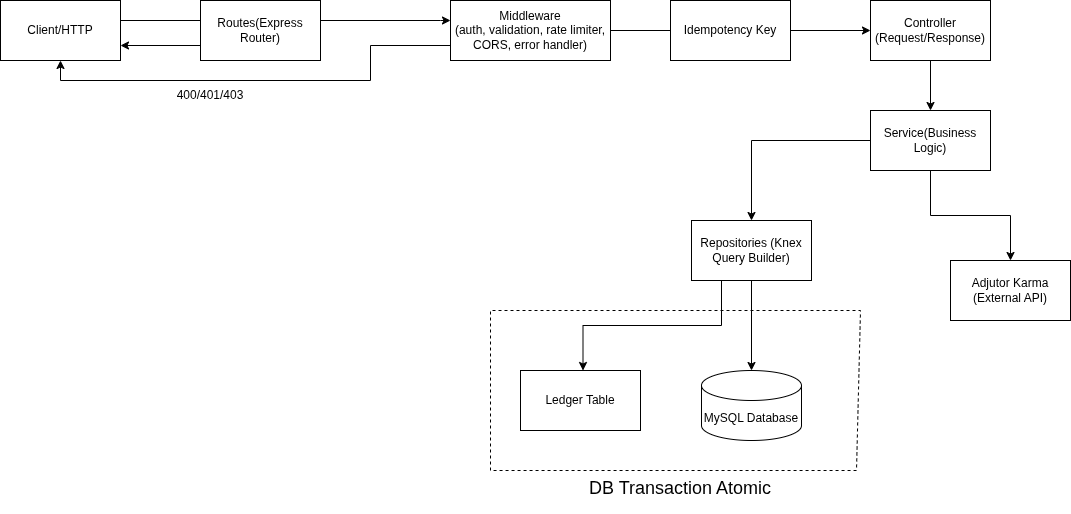

The diagram above was exported from draw.io. Its source (the exported page's mxGraphModel, read from the mxfile embedded in the PNG):
<mxGraphModel dx="1178" dy="601" grid="1" gridSize="10" guides="1" tooltips="1" connect="1" arrows="1" fold="1" page="1" pageScale="1" pageWidth="850" pageHeight="1100" math="0" shadow="0">
  <root>
    <mxCell id="0" />
    <mxCell id="1" parent="0" />
    <mxCell id="MmoPo_yAFrhgXi0UYL9b-11" edge="1" parent="1" style="edgeStyle=orthogonalEdgeStyle;rounded=0;orthogonalLoop=1;jettySize=auto;html=1;" value="">
      <mxGeometry relative="1" as="geometry">
        <Array as="points">
          <mxPoint x="270" y="100" />
          <mxPoint x="270" y="100" />
        </Array>
        <mxPoint x="170" y="100.00000000000011" as="sourcePoint" />
        <mxPoint x="300" y="100.00000000000011" as="targetPoint" />
      </mxGeometry>
    </mxCell>
    <mxCell id="MmoPo_yAFrhgXi0UYL9b-1" parent="1" style="rounded=0;whiteSpace=wrap;html=1;" value="Client/HTTP" vertex="1">
      <mxGeometry height="60" width="120" x="50" y="80" as="geometry" />
    </mxCell>
    <mxCell id="MmoPo_yAFrhgXi0UYL9b-12" edge="1" parent="1" source="MmoPo_yAFrhgXi0UYL9b-2" style="edgeStyle=orthogonalEdgeStyle;rounded=0;orthogonalLoop=1;jettySize=auto;html=1;" target="MmoPo_yAFrhgXi0UYL9b-3" value="">
      <mxGeometry relative="1" as="geometry">
        <Array as="points">
          <mxPoint x="490" y="100" />
          <mxPoint x="490" y="100" />
        </Array>
      </mxGeometry>
    </mxCell>
    <mxCell id="MmoPo_yAFrhgXi0UYL9b-2" parent="1" style="rounded=0;whiteSpace=wrap;html=1;" value="Routes(Express Router)" vertex="1">
      <mxGeometry height="60" width="120" x="250" y="80" as="geometry" />
    </mxCell>
    <mxCell id="MmoPo_yAFrhgXi0UYL9b-13" edge="1" parent="1" source="MmoPo_yAFrhgXi0UYL9b-3" style="edgeStyle=orthogonalEdgeStyle;rounded=0;orthogonalLoop=1;jettySize=auto;html=1;" target="MmoPo_yAFrhgXi0UYL9b-4" value="">
      <mxGeometry relative="1" as="geometry" />
    </mxCell>
    <mxCell id="4ZORUureCnBINihQ2zQs-3" edge="1" parent="1" source="MmoPo_yAFrhgXi0UYL9b-3" style="edgeStyle=orthogonalEdgeStyle;rounded=0;orthogonalLoop=1;jettySize=auto;html=1;exitX=0;exitY=0.75;exitDx=0;exitDy=0;entryX=0.5;entryY=1;entryDx=0;entryDy=0;" target="MmoPo_yAFrhgXi0UYL9b-1">
      <mxGeometry relative="1" as="geometry">
        <Array as="points">
          <mxPoint x="420" y="125" />
          <mxPoint x="420" y="160" />
          <mxPoint x="110" y="160" />
        </Array>
      </mxGeometry>
    </mxCell>
    <mxCell id="MmoPo_yAFrhgXi0UYL9b-3" parent="1" style="rounded=0;whiteSpace=wrap;html=1;" value="Middleware&lt;div&gt;(auth, validation, rate limiter, CORS, error handler)&lt;/div&gt;" vertex="1">
      <mxGeometry height="60" width="160" x="500" y="80" as="geometry" />
    </mxCell>
    <mxCell id="MmoPo_yAFrhgXi0UYL9b-14" edge="1" parent="1" source="MmoPo_yAFrhgXi0UYL9b-4" style="edgeStyle=orthogonalEdgeStyle;rounded=0;orthogonalLoop=1;jettySize=auto;html=1;" target="MmoPo_yAFrhgXi0UYL9b-5" value="">
      <mxGeometry relative="1" as="geometry" />
    </mxCell>
    <mxCell id="MmoPo_yAFrhgXi0UYL9b-4" parent="1" style="rounded=0;whiteSpace=wrap;html=1;" value="Controller (Request/Response)" vertex="1">
      <mxGeometry height="60" width="120" x="920" y="80" as="geometry" />
    </mxCell>
    <mxCell id="MmoPo_yAFrhgXi0UYL9b-15" edge="1" parent="1" source="MmoPo_yAFrhgXi0UYL9b-5" style="edgeStyle=orthogonalEdgeStyle;rounded=0;orthogonalLoop=1;jettySize=auto;html=1;entryX=0.5;entryY=0;entryDx=0;entryDy=0;" target="MmoPo_yAFrhgXi0UYL9b-6">
      <mxGeometry relative="1" as="geometry" />
    </mxCell>
    <mxCell id="MmoPo_yAFrhgXi0UYL9b-16" edge="1" parent="1" source="MmoPo_yAFrhgXi0UYL9b-5" style="edgeStyle=orthogonalEdgeStyle;rounded=0;orthogonalLoop=1;jettySize=auto;html=1;" target="MmoPo_yAFrhgXi0UYL9b-7">
      <mxGeometry relative="1" as="geometry" />
    </mxCell>
    <mxCell id="MmoPo_yAFrhgXi0UYL9b-5" parent="1" style="rounded=0;whiteSpace=wrap;html=1;" value="Service(Business Logic)" vertex="1">
      <mxGeometry height="60" width="120" x="920" y="190" as="geometry" />
    </mxCell>
    <mxCell id="4ZORUureCnBINihQ2zQs-19" edge="1" parent="1" source="MmoPo_yAFrhgXi0UYL9b-6" style="edgeStyle=orthogonalEdgeStyle;rounded=0;orthogonalLoop=1;jettySize=auto;html=1;exitX=0.25;exitY=1;exitDx=0;exitDy=0;entryX=0.5;entryY=0;entryDx=0;entryDy=0;">
      <mxGeometry relative="1" as="geometry">
        <mxPoint x="632.5" y="450" as="targetPoint" />
      </mxGeometry>
    </mxCell>
    <mxCell id="MmoPo_yAFrhgXi0UYL9b-6" parent="1" style="rounded=0;whiteSpace=wrap;html=1;" value="Repositories (Knex Query Builder)" vertex="1">
      <mxGeometry height="60" width="120" x="741" y="300" as="geometry" />
    </mxCell>
    <mxCell id="MmoPo_yAFrhgXi0UYL9b-7" parent="1" style="rounded=0;whiteSpace=wrap;html=1;" value="Adjutor Karma (External API)" vertex="1">
      <mxGeometry height="60" width="120" x="1000" y="340" as="geometry" />
    </mxCell>
    <mxCell id="MmoPo_yAFrhgXi0UYL9b-10" parent="1" style="shape=cylinder3;whiteSpace=wrap;html=1;boundedLbl=1;backgroundOutline=1;size=15;" value="MySQL Database" vertex="1">
      <mxGeometry height="70" width="100" x="751" y="450" as="geometry" />
    </mxCell>
    <mxCell id="MmoPo_yAFrhgXi0UYL9b-17" edge="1" parent="1" source="MmoPo_yAFrhgXi0UYL9b-6" style="edgeStyle=orthogonalEdgeStyle;rounded=0;orthogonalLoop=1;jettySize=auto;html=1;entryX=0.5;entryY=0;entryDx=0;entryDy=0;entryPerimeter=0;" target="MmoPo_yAFrhgXi0UYL9b-10">
      <mxGeometry relative="1" as="geometry" />
    </mxCell>
    <mxCell id="4ZORUureCnBINihQ2zQs-2" edge="1" parent="1" source="MmoPo_yAFrhgXi0UYL9b-2" style="edgeStyle=orthogonalEdgeStyle;rounded=0;orthogonalLoop=1;jettySize=auto;html=1;exitX=0;exitY=0.75;exitDx=0;exitDy=0;">
      <mxGeometry relative="1" as="geometry">
        <mxPoint x="170" y="125" as="targetPoint" />
      </mxGeometry>
    </mxCell>
    <mxCell id="4ZORUureCnBINihQ2zQs-4" parent="1" style="text;html=1;whiteSpace=wrap;strokeColor=none;fillColor=none;align=center;verticalAlign=middle;rounded=0;" value="400/401/403" vertex="1">
      <mxGeometry height="30" width="60" x="230" y="160" as="geometry" />
    </mxCell>
    <mxCell id="4ZORUureCnBINihQ2zQs-6" parent="1" style="rounded=0;whiteSpace=wrap;html=1;" value="Idempotency Key" vertex="1">
      <mxGeometry height="60" width="120" x="720" y="80" as="geometry" />
    </mxCell>
    <mxCell id="4ZORUureCnBINihQ2zQs-8" edge="1" parent="1" style="endArrow=none;dashed=1;html=1;rounded=0;strokeWidth=1;" value="">
      <mxGeometry height="50" relative="1" width="50" as="geometry">
        <Array as="points">
          <mxPoint x="540" y="390" />
          <mxPoint x="910" y="390" />
          <mxPoint x="906" y="550" />
        </Array>
        <mxPoint x="540" y="550" as="sourcePoint" />
        <mxPoint x="540" y="550" as="targetPoint" />
      </mxGeometry>
    </mxCell>
    <mxCell id="4ZORUureCnBINihQ2zQs-9" parent="1" style="text;html=1;whiteSpace=wrap;strokeColor=none;fillColor=none;align=center;verticalAlign=middle;rounded=0;" value="&lt;font style=&quot;font-size: 18px;&quot;&gt;DB Transaction Atomic&lt;/font&gt;&lt;div&gt;&lt;br&gt;&lt;/div&gt;" vertex="1">
      <mxGeometry height="30" width="220" x="620" y="560" as="geometry" />
    </mxCell>
    <mxCell id="4ZORUureCnBINihQ2zQs-20" parent="1" style="rounded=0;whiteSpace=wrap;html=1;" value="Ledger Table" vertex="1">
      <mxGeometry height="60" width="120" x="570" y="450" as="geometry" />
    </mxCell>
  </root>
</mxGraphModel>